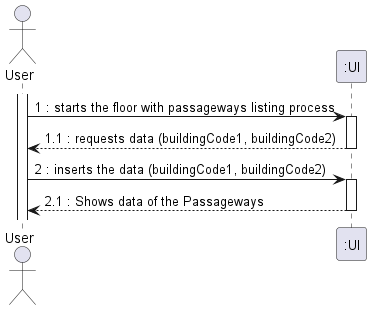

The diagram above was rendered by PlantUML. Its source (embedded in the PNG):
@startuml
actor "User" as OE

activate OE
OE -> ":UI" : 1 : starts the floor with passageways listing process
activate ":UI"
":UI" --> OE : 1.1 : requests data (buildingCode1, buildingCode2)
deactivate ":UI"
OE -> ":UI" : 2 : inserts the data (buildingCode1, buildingCode2)
activate ":UI"
":UI" --> OE : 2.1 : Shows data of the Passageways


deactivate ":UI"

@enduml